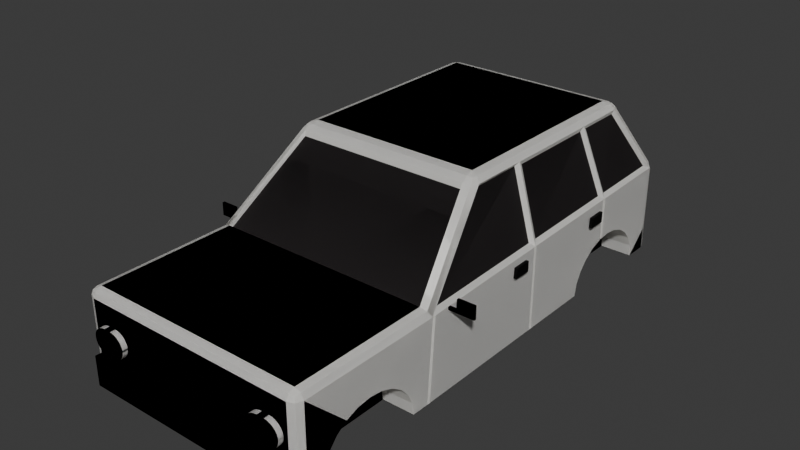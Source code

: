 # Source: car_offroad.blend  (saved by Blender 4.2.66; exported with 4.5.12 LTS)
import bpy
from mathutils import Matrix  # noqa: F401  (used for matrix-valued properties, if any)

bpy.ops.wm.read_factory_settings(use_empty=True)
scene = bpy.context.scene
scene.name = 'Scene'

# ---- collections
col_collection = bpy.data.collections.new('Collection'); scene.collection.children.link(col_collection)

# ---- materials (node trees are filled in below, after node groups)
mat_body = bpy.data.materials.new('Body')
mat_body.use_transparent_shadow = False
mat_blacks = bpy.data.materials.new('Blacks')
mat_blacks.use_transparent_shadow = False
mat_white_light = bpy.data.materials.new('White Light')
mat_white_light.use_transparent_shadow = False
mat_orange_light = bpy.data.materials.new('Orange Light')
mat_orange_light.use_transparent_shadow = False
mat_red_light = bpy.data.materials.new('Red Light')
mat_red_light.use_transparent_shadow = False
mat_windows = bpy.data.materials.new('Windows')
mat_windows.use_transparent_shadow = False

# ---- material node trees
mat_body.use_nodes = True; mat_body.node_tree.nodes.clear()
_N = mat_body.node_tree.nodes; _L = mat_body.node_tree.links
n0 = _N.new('ShaderNodeBsdfPrincipled'); n0.name = 'Principled BSDF'; n0.location = (10, 300)
n0.inputs[0].default_value = (1.0, 0.9891, 0.9569, 1.0)
n0.inputs[3].default_value = 1.45
n1 = _N.new('ShaderNodeOutputMaterial'); n1.name = 'Material Output'; n1.location = (300, 300)
_L.new(n0.outputs[0], n1.inputs[0])
n1.is_active_output = True
mat_blacks.use_nodes = True; mat_blacks.node_tree.nodes.clear()
_N = mat_blacks.node_tree.nodes; _L = mat_blacks.node_tree.links
n0 = _N.new('ShaderNodeBsdfPrincipled'); n0.name = 'Principled BSDF'; n0.location = (10, 300)
n0.inputs[0].default_value = (0.0, 0.0, 0.0, 1.0)
n0.inputs[3].default_value = 1.45
n1 = _N.new('ShaderNodeOutputMaterial'); n1.name = 'Material Output'; n1.location = (300, 300)
_L.new(n0.outputs[0], n1.inputs[0])
n1.is_active_output = True
mat_white_light.use_nodes = True; mat_white_light.node_tree.nodes.clear()
_N = mat_white_light.node_tree.nodes; _L = mat_white_light.node_tree.links
n0 = _N.new('ShaderNodeBsdfPrincipled'); n0.name = 'Principled BSDF'; n0.location = (10, 300)
n0.inputs[0].default_value = (0.1513, 0.1513, 0.1513, 1.0)
n0.inputs[3].default_value = 1.45
n1 = _N.new('ShaderNodeOutputMaterial'); n1.name = 'Material Output'; n1.location = (300, 300)
_L.new(n0.outputs[0], n1.inputs[0])
n1.is_active_output = True
mat_orange_light.use_nodes = True; mat_orange_light.node_tree.nodes.clear()
_N = mat_orange_light.node_tree.nodes; _L = mat_orange_light.node_tree.links
n0 = _N.new('ShaderNodeBsdfPrincipled'); n0.name = 'Principled BSDF'; n0.location = (10, 300)
n0.inputs[0].default_value = (0.3372, 0.121, 0.01735, 1.0)
n0.inputs[3].default_value = 1.45
n1 = _N.new('ShaderNodeOutputMaterial'); n1.name = 'Material Output'; n1.location = (300, 300)
_L.new(n0.outputs[0], n1.inputs[0])
n1.is_active_output = True
mat_red_light.use_nodes = True; mat_red_light.node_tree.nodes.clear()
_N = mat_red_light.node_tree.nodes; _L = mat_red_light.node_tree.links
n0 = _N.new('ShaderNodeBsdfPrincipled'); n0.name = 'Principled BSDF'; n0.location = (10, 300)
n0.inputs[0].default_value = (0.2204, 0.001419, 0.001589, 1.0)
n0.inputs[3].default_value = 1.45
n1 = _N.new('ShaderNodeOutputMaterial'); n1.name = 'Material Output'; n1.location = (300, 300)
_L.new(n0.outputs[0], n1.inputs[0])
n1.is_active_output = True
mat_windows.use_nodes = True; mat_windows.node_tree.nodes.clear()
_N = mat_windows.node_tree.nodes; _L = mat_windows.node_tree.links
n0 = _N.new('ShaderNodeBsdfPrincipled'); n0.name = 'Principled BSDF'; n0.location = (10, 300)
n0.inputs[0].default_value = (0.03009, 0.02589, 0.02657, 1.0)
n0.inputs[3].default_value = 1.45
n1 = _N.new('ShaderNodeOutputMaterial'); n1.name = 'Material Output'; n1.location = (300, 300)
_L.new(n0.outputs[0], n1.inputs[0])
n1.is_active_output = True

# ---- world
world_world = bpy.data.worlds.new('World'); scene.world = world_world
world_world.use_nodes = True; world_world.node_tree.nodes.clear()
_N = world_world.node_tree.nodes; _L = world_world.node_tree.links
n0 = _N.new('ShaderNodeOutputWorld'); n0.name = 'World Output'; n0.location = (300, 300)
n1 = _N.new('ShaderNodeBackground'); n1.name = 'Background'; n1.location = (10, 300)
n1.inputs[0].default_value = (0.05088, 0.05088, 0.05088, 1.0)
_L.new(n1.outputs[0], n0.inputs[0])
n0.is_active_output = True
world_world.color = (0.05088, 0.05088, 0.05088)
world_world.use_sun_shadow = False
world_world.sun_shadow_jitter_overblur = 0.0

# ---- meshes
me_cube_001 = bpy.data.meshes.new('Cube.001')
me_cube_001.from_pydata([(0.0, -0.4969, 0.01988), (0.5, 1.4, 0.02133), (0.0, -0.4969, 0.6062), (0.6889, -0.4969, 0.01988), (0.0, 1.589, 0.01988), (0.0, -1.347, 0.01988), (0.6687, -0.4173, 0.5809), (0.6373, -0.4969, 0.6062), (0.6756, -0.49, 0.5917), (0.6889, -1.296, 0.01988), (0.6378, -1.347, 0.01988), (0.674, -1.332, 0.01988), (0.6374, -1.296, 0.6062), (0.6378, -1.347, 0.555), (0.6889, -1.296, 0.555), (0.6376, -1.332, 0.5912), (0.6672, -1.326, 0.5846), (0.674, -1.332, 0.555), (0.6738, -1.296, 0.5912), (0.6378, 1.589, 0.01988), (0.6889, 1.535, 0.01988), (0.674, 1.573, 0.01988), (0.6252, 1.564, 0.6506), (0.6682, 1.491, 0.6307), (0.6378, 1.589, 0.555), (0.5, 0.797, 0.02133), (0.6664, 1.557, 0.6346), (0.6638, 1.574, 0.6059), (0.6739, 1.573, 0.58), (0.5, 0.8072, 0.09934), (0.6315, 1.582, 0.6042), (0.5, 0.8373, 0.172), (0.0, 1.564, 0.6506), (0.0, 1.589, 0.555), (0.5, 0.8853, 0.2345), (0.0, 1.582, 0.6042), (0.0, -1.347, 0.555), (0.5, 0.9477, 0.2824), (0.0, -1.296, 0.6062), (0.0, -1.332, 0.5912), (0.0, -0.03546, 1.079), (0.5, 1.02, 0.3125), (0.0, 0.05148, 1.115), (0.5, 1.098, 0.3227), (0.0, 0.004818, 1.104), (0.5164, -0.03546, 1.079), (0.5, 1.176, 0.3125), (0.5564, 0.03248, 1.043), (0.5074, 0.05148, 1.115), (0.5, 1.249, 0.2824), (0.5524, -0.01296, 1.08), (0.5415, 0.007836, 1.099), (0.5, 1.312, 0.2345), (0.5473, 0.03691, 1.101), (0.5119, 0.004818, 1.104), (0.0, 1.246, 1.115), (0.5, 1.359, 0.172), (0.0, 1.323, 1.071), (0.5, 1.39, 0.09934), (0.0, 1.29, 1.102), (0.5633, 1.256, 1.04), (0.5176, 1.323, 1.071), (0.5, -0.5976, 0.02133), (0.5074, 1.246, 1.115), (0.5536, 1.304, 1.075), (0.5419, 1.287, 1.097), (0.5125, 1.29, 1.102), (0.5473, 1.258, 1.101), (0.5, -1.2, 0.02133), (0.5, -1.19, 0.09934), (0.5, -1.16, 0.172), (0.5, -1.112, 0.2345), (0.5, -1.05, 0.2824), (0.5, -0.977, 0.3125), (0.5, -0.899, 0.3227), (0.5, -0.821, 0.3125), (0.5, -0.7483, 0.2824), (0.5, -0.6859, 0.2345), (0.5, -0.638, 0.172), (0.5, -0.6079, 0.09934), (0.5, 1.4, 0.01988), (0.5, 0.7972, 0.01988), (0.6889, 0.7972, 0.01988), (0.6889, 1.4, 0.01988), (0.5, -0.5978, 0.01988), (0.6889, -1.2, 0.01988), (0.6889, -0.5978, 0.01988), (0.5, -1.2, 0.01988), (0.6895, -0.899, 0.3227), (0.6898, -0.821, 0.3125), (0.6897, -0.6859, 0.2345), (0.6893, -0.638, 0.172), (0.6899, -0.7483, 0.2824), (0.6889, -1.2, 0.02133), (0.6889, -1.16, 0.172), (0.6889, -1.19, 0.09934), (0.6889, -1.112, 0.2345), (0.6889, -0.977, 0.3125), (0.6889, -1.05, 0.2824), (0.6889, -0.6079, 0.09934), (0.6889, -0.5976, 0.02133), (0.6909, 0.8853, 0.2345), (0.6907, 0.9477, 0.2824), (0.6905, 1.02, 0.3125), (0.6903, 1.098, 0.3227), (0.6898, 1.249, 0.2824), (0.6896, 1.312, 0.2345), (0.6894, 1.39, 0.09934), (0.6895, 1.359, 0.172), (0.69, 1.176, 0.3125), (0.6899, 0.8072, 0.09934), (0.689, 0.797, 0.02133), (0.689, 1.4, 0.02133), (0.6907, 0.8373, 0.172), (0.6664, 0.3363, 0.5995), (0.6695, 1.052, 0.6198), (0.0, 0.3572, 1.115), (0.0, 0.9452, 1.115), (0.5074, 0.361, 1.115), (0.5074, 0.9452, 1.115), (0.5564, 0.3355, 1.043), (0.5634, 0.9872, 1.04), (0.5473, 0.3576, 1.101), (0.5473, 0.9509, 1.101), (0.6951, -0.4733, 0.5566), (0.5713, 0.02233, 1.066), (0.6712, 0.388, 0.6052), (0.5638, 0.3872, 1.038), (0.6694, 0.9967, 0.6202), (0.6889, 1.535, 0.6062), (0.5713, 1.271, 1.066), (0.5637, 0.9324, 1.038), (0.6925, 0.3599, 0.5772), (0.6905, 1.029, 0.5937), (0.5713, 0.359, 1.066), (0.5713, 0.9567, 1.066), (0.0, -0.5017, 0.5684), (0.6373, -0.5017, 0.5684), (0.6252, 1.559, 0.6128), (0.0, 1.559, 0.6128), (0.0, -0.04026, 1.041), (0.5164, -0.04026, 1.041), (0.0, 1.318, 1.033), (0.5176, 1.318, 1.033), (0.0, 0.5462, 0.01988), (0.6925, 0.3678, 0.5779), (0.6926, 0.3514, 0.5766), (0.6889, 0.3514, 0.01988), (0.6889, 0.3675, 0.01988), (0.6793, 0.3513, 0.5767), (0.6792, 0.3598, 0.5773), (0.6792, 0.3678, 0.578), (0.6756, 0.3513, 0.01997), (0.6756, 0.3674, 0.01997), (0.695, -0.4524, 0.5571), (0.6889, -0.4791, 0.01988), (0.6765, -0.4969, 0.02003), (0.6826, -0.4733, 0.5568), (0.6826, -0.4524, 0.5573), (0.6765, -0.4791, 0.02003), (0.6905, 1.04, 0.3151), (0.6905, 1.021, 0.5935), (0.6905, 1.041, 0.594), (0.665, 1.021, 0.5935), (0.6649, 1.029, 0.5937), (0.665, 1.02, 0.3125), (0.6649, 1.04, 0.3151), (0.6649, 1.041, 0.594), (0.7432, -0.3587, 0.5402), (0.8445, -0.3587, 0.5402), (0.8445, -0.3587, 0.6252), (0.7432, -0.3587, 0.6252), (0.8445, -0.3443, 0.5402), (0.8445, -0.3443, 0.6252), (0.7432, -0.3443, 0.5402), (0.7432, -0.3443, 0.6252), (0.8445, -0.3587, 0.5598), (0.7432, -0.3587, 0.5598), (0.8445, -0.3443, 0.5598), (0.7432, -0.3443, 0.5598), (0.695, -0.3587, 0.5402), (0.695, -0.3443, 0.5402), (0.695, -0.3587, 0.5598), (0.695, -0.3443, 0.5598), (0.4306, -1.364, 0.4707), (0.5976, -1.364, 0.4707), (0.5976, -1.364, 0.5311), (0.4306, -1.364, 0.5311), (0.5976, -1.35, 0.4707), (0.5976, -1.35, 0.5311), (0.4306, -1.35, 0.4707), (0.4306, -1.35, 0.5311), (0.5377, -1.38, 0.2597), (0.5343, -1.38, 0.2594), (0.5309, -1.38, 0.2594), (0.4944, -1.38, 0.2594), (0.4122, -1.35, 0.3416), (0.4944, -1.35, 0.2594), (0.4122, -1.35, 0.3382), (0.4124, -1.35, 0.3348), (0.4128, -1.35, 0.3314), (0.4133, -1.35, 0.3281), (0.4139, -1.35, 0.3247), (0.4147, -1.35, 0.3214), (0.4156, -1.35, 0.3181), (0.4166, -1.35, 0.3149), (0.4178, -1.35, 0.3117), (0.4191, -1.35, 0.3086), (0.4205, -1.35, 0.3055), (0.4221, -1.35, 0.3025), (0.4238, -1.35, 0.2995), (0.4256, -1.35, 0.2966), (0.4275, -1.35, 0.2938), (0.4295, -1.35, 0.2911), (0.4316, -1.35, 0.2885), (0.4339, -1.35, 0.2859), (0.4362, -1.35, 0.2835), (0.4387, -1.35, 0.2811), (0.4412, -1.35, 0.2789), (0.4439, -1.35, 0.2767), (0.4466, -1.35, 0.2747), (0.4494, -1.35, 0.2728), (0.4523, -1.35, 0.271), (0.4553, -1.35, 0.2693), (0.4583, -1.35, 0.2677), (0.4614, -1.35, 0.2663), (0.4645, -1.35, 0.265), (0.4677, -1.35, 0.2638), (0.4709, -1.35, 0.2628), (0.4742, -1.35, 0.2619), (0.4775, -1.35, 0.2611), (0.4809, -1.35, 0.2605), (0.4842, -1.35, 0.26), (0.4876, -1.35, 0.2597), (0.491, -1.35, 0.2594), (0.5309, -1.35, 0.2594), (0.6132, -1.35, 0.3416), (0.5343, -1.35, 0.2594), (0.5377, -1.35, 0.2597), (0.5411, -1.35, 0.26), (0.5445, -1.35, 0.2605), (0.5478, -1.35, 0.2611), (0.5511, -1.35, 0.2619), (0.5544, -1.35, 0.2628), (0.5576, -1.35, 0.2638), (0.5608, -1.35, 0.265), (0.564, -1.35, 0.2663), (0.5671, -1.35, 0.2677), (0.5701, -1.35, 0.2693), (0.573, -1.35, 0.271), (0.5759, -1.35, 0.2728), (0.5787, -1.35, 0.2747), (0.5814, -1.35, 0.2767), (0.5841, -1.35, 0.2789), (0.5866, -1.35, 0.2811), (0.5891, -1.35, 0.2835), (0.5914, -1.35, 0.2859), (0.5937, -1.35, 0.2885), (0.5958, -1.35, 0.2911), (0.5979, -1.35, 0.2938), (0.5998, -1.35, 0.2966), (0.6016, -1.35, 0.2995), (0.6033, -1.35, 0.3025), (0.6048, -1.35, 0.3055), (0.6063, -1.35, 0.3086), (0.6076, -1.35, 0.3117), (0.6087, -1.35, 0.3149), (0.6098, -1.35, 0.3181), (0.6107, -1.35, 0.3214), (0.6114, -1.35, 0.3247), (0.6121, -1.35, 0.3281), (0.6125, -1.35, 0.3314), (0.6129, -1.35, 0.3348), (0.6131, -1.35, 0.3382), (0.5309, -1.35, 0.428), (0.6132, -1.35, 0.3458), (0.5343, -1.35, 0.428), (0.5377, -1.35, 0.4278), (0.5411, -1.35, 0.4274), (0.5445, -1.35, 0.4269), (0.5478, -1.35, 0.4263), (0.5511, -1.35, 0.4255), (0.5544, -1.35, 0.4246), (0.5576, -1.35, 0.4236), (0.5608, -1.35, 0.4224), (0.564, -1.35, 0.4211), (0.5671, -1.35, 0.4197), (0.5701, -1.35, 0.4181), (0.573, -1.35, 0.4165), (0.5759, -1.35, 0.4147), (0.5787, -1.35, 0.4127), (0.5814, -1.35, 0.4107), (0.5841, -1.35, 0.4086), (0.5866, -1.35, 0.4063), (0.5891, -1.35, 0.404), (0.5914, -1.35, 0.4015), (0.5937, -1.35, 0.399), (0.5958, -1.35, 0.3963), (0.5979, -1.35, 0.3936), (0.5998, -1.35, 0.3908), (0.6016, -1.35, 0.3879), (0.6033, -1.35, 0.3849), (0.6048, -1.35, 0.3819), (0.6063, -1.35, 0.3788), (0.6076, -1.35, 0.3757), (0.6087, -1.35, 0.3725), (0.6098, -1.35, 0.3693), (0.6107, -1.35, 0.366), (0.6114, -1.35, 0.3627), (0.6121, -1.35, 0.3593), (0.6125, -1.35, 0.356), (0.6129, -1.35, 0.3526), (0.6131, -1.35, 0.3492), (0.4122, -1.35, 0.3458), (0.4944, -1.35, 0.428), (0.4122, -1.35, 0.3492), (0.4124, -1.35, 0.3526), (0.4128, -1.35, 0.356), (0.4133, -1.35, 0.3593), (0.4139, -1.35, 0.3627), (0.4147, -1.35, 0.366), (0.4156, -1.35, 0.3693), (0.4166, -1.35, 0.3725), (0.4178, -1.35, 0.3757), (0.4191, -1.35, 0.3788), (0.4205, -1.35, 0.3819), (0.4221, -1.35, 0.3849), (0.4238, -1.35, 0.3879), (0.4256, -1.35, 0.3908), (0.4275, -1.35, 0.3936), (0.4295, -1.35, 0.3963), (0.4316, -1.35, 0.399), (0.4339, -1.35, 0.4015), (0.4362, -1.35, 0.404), (0.4387, -1.35, 0.4063), (0.4412, -1.35, 0.4086), (0.4439, -1.35, 0.4107), (0.4466, -1.35, 0.4127), (0.4494, -1.35, 0.4147), (0.4523, -1.35, 0.4165), (0.4553, -1.35, 0.4181), (0.4583, -1.35, 0.4197), (0.4614, -1.35, 0.4211), (0.4645, -1.35, 0.4224), (0.4677, -1.35, 0.4236), (0.4709, -1.35, 0.4246), (0.4742, -1.35, 0.4255), (0.4775, -1.35, 0.4263), (0.4809, -1.35, 0.4269), (0.4842, -1.35, 0.4274), (0.4876, -1.35, 0.4278), (0.491, -1.35, 0.428), (0.5411, -1.38, 0.26), (0.5445, -1.38, 0.2605), (0.5478, -1.38, 0.2611), (0.5511, -1.38, 0.2619), (0.5544, -1.38, 0.2628), (0.5576, -1.38, 0.2638), (0.5608, -1.38, 0.265), (0.564, -1.38, 0.2663), (0.5671, -1.38, 0.2677), (0.5701, -1.38, 0.2693), (0.573, -1.38, 0.271), (0.5759, -1.38, 0.2728), (0.5787, -1.38, 0.2747), (0.5814, -1.38, 0.2767), (0.5841, -1.38, 0.2789), (0.5866, -1.38, 0.2811), (0.5891, -1.38, 0.2835), (0.5914, -1.38, 0.2859), (0.5937, -1.38, 0.2885), (0.5958, -1.38, 0.2911), (0.5979, -1.38, 0.2938), (0.5998, -1.38, 0.2966), (0.6016, -1.38, 0.2995), (0.6033, -1.38, 0.3025), (0.6048, -1.38, 0.3055), (0.6063, -1.38, 0.3086), (0.6076, -1.38, 0.3117), (0.6087, -1.38, 0.3149), (0.6098, -1.38, 0.3181), (0.6107, -1.38, 0.3214), (0.6114, -1.38, 0.3247), (0.6121, -1.38, 0.3281), (0.6125, -1.38, 0.3314), (0.6129, -1.38, 0.3348), (0.6131, -1.38, 0.3382), (0.6132, -1.38, 0.3416), (0.6132, -1.38, 0.3458), (0.6131, -1.38, 0.3492), (0.6129, -1.38, 0.3526), (0.6125, -1.38, 0.356), (0.6121, -1.38, 0.3593), (0.6114, -1.38, 0.3627), (0.6107, -1.38, 0.366), (0.6098, -1.38, 0.3693), (0.6087, -1.38, 0.3725), (0.6076, -1.38, 0.3757), (0.6063, -1.38, 0.3788), (0.6048, -1.38, 0.3819), (0.6033, -1.38, 0.3849), (0.6016, -1.38, 0.3879), (0.5998, -1.38, 0.3908), (0.5979, -1.38, 0.3936), (0.5958, -1.38, 0.3963), (0.5937, -1.38, 0.399), (0.5914, -1.38, 0.4015), (0.5891, -1.38, 0.404), (0.5866, -1.38, 0.4063), (0.5841, -1.38, 0.4086), (0.5814, -1.38, 0.4107), (0.5787, -1.38, 0.4127), (0.5759, -1.38, 0.4147), (0.573, -1.38, 0.4165), (0.5701, -1.38, 0.4181), (0.5671, -1.38, 0.4197), (0.564, -1.38, 0.4211), (0.5608, -1.38, 0.4224), (0.5576, -1.38, 0.4236), (0.5544, -1.38, 0.4246), (0.5511, -1.38, 0.4255), (0.5478, -1.38, 0.4263), (0.5445, -1.38, 0.4269), (0.5411, -1.38, 0.4274), (0.5377, -1.38, 0.4278), (0.5343, -1.38, 0.428), (0.5309, -1.38, 0.428), (0.4944, -1.38, 0.428), (0.491, -1.38, 0.428), (0.4876, -1.38, 0.4278), (0.4842, -1.38, 0.4274), (0.4809, -1.38, 0.4269), (0.4775, -1.38, 0.4263), (0.4742, -1.38, 0.4255), (0.4709, -1.38, 0.4246), (0.4677, -1.38, 0.4236), (0.4645, -1.38, 0.4224), (0.4614, -1.38, 0.4211), (0.4583, -1.38, 0.4197), (0.4553, -1.38, 0.4181), (0.4523, -1.38, 0.4165), (0.4494, -1.38, 0.4147), (0.4466, -1.38, 0.4127), (0.4439, -1.38, 0.4107), (0.4412, -1.38, 0.4086), (0.4387, -1.38, 0.4063), (0.4362, -1.38, 0.404), (0.4339, -1.38, 0.4015), (0.4316, -1.38, 0.399), (0.4295, -1.38, 0.3963), (0.4275, -1.38, 0.3936), (0.4256, -1.38, 0.3908), (0.4238, -1.38, 0.3879), (0.4221, -1.38, 0.3849), (0.4205, -1.38, 0.3819), (0.4191, -1.38, 0.3788), (0.4178, -1.38, 0.3757), (0.4166, -1.38, 0.3725), (0.4156, -1.38, 0.3693), (0.4147, -1.38, 0.366), (0.4139, -1.38, 0.3627), (0.4133, -1.38, 0.3593), (0.4128, -1.38, 0.356), (0.4124, -1.38, 0.3526), (0.4122, -1.38, 0.3492), (0.4122, -1.38, 0.3458), (0.4122, -1.38, 0.3416), (0.4122, -1.38, 0.3382), (0.4124, -1.38, 0.3348), (0.4128, -1.38, 0.3314), (0.4133, -1.38, 0.3281), (0.4139, -1.38, 0.3247), (0.4147, -1.38, 0.3214), (0.4156, -1.38, 0.3181), (0.4166, -1.38, 0.3149), (0.4178, -1.38, 0.3117), (0.4191, -1.38, 0.3086), (0.4205, -1.38, 0.3055), (0.4221, -1.38, 0.3025), (0.4238, -1.38, 0.2995), (0.4256, -1.38, 0.2966), (0.4275, -1.38, 0.2938), (0.4295, -1.38, 0.2911), (0.4316, -1.38, 0.2885), (0.4339, -1.38, 0.2859), (0.4362, -1.38, 0.2835), (0.4387, -1.38, 0.2811), (0.4412, -1.38, 0.2789), (0.4439, -1.38, 0.2767), (0.4466, -1.38, 0.2747), (0.4494, -1.38, 0.2728), (0.4523, -1.38, 0.271), (0.4553, -1.38, 0.2693), (0.4583, -1.38, 0.2677), (0.4614, -1.38, 0.2663), (0.4645, -1.38, 0.265), (0.4677, -1.38, 0.2638), (0.4709, -1.38, 0.2628), (0.4742, -1.38, 0.2619), (0.4775, -1.38, 0.2611), (0.4809, -1.38, 0.2605), (0.4842, -1.38, 0.26), (0.4876, -1.38, 0.2597), (0.491, -1.38, 0.2594), (0.4935, -1.364, 0.4707), (0.4935, -1.364, 0.5311), (0.4935, -1.35, 0.4707), (0.4935, -1.35, 0.5311), (0.3823, -1.347, 0.2667), (0.3823, -1.347, 0.432), (0.0, -1.347, 0.2667), (0.0, -1.347, 0.432), (0.3823, -1.313, 0.2667), (0.3823, -1.313, 0.432), (0.0, -1.313, 0.2667), (0.0, -1.313, 0.432), (0.3823, -1.347, 0.2986), (0.0, -1.347, 0.2986), (0.3823, -1.313, 0.2986), (0.0, -1.313, 0.2986), (0.0, -1.347, 0.3065), (0.3823, -1.347, 0.3065), (0.3823, -1.313, 0.3065), (0.0, -1.313, 0.3065), (0.3823, -1.347, 0.3396), (0.0, -1.347, 0.3396), (0.3823, -1.313, 0.3396), (0.0, -1.313, 0.3396), (0.0, -1.347, 0.3476), (0.3823, -1.347, 0.3476), (0.3823, -1.313, 0.3476), (0.0, -1.313, 0.3476), (0.3823, -1.347, 0.3809), (0.0, -1.347, 0.3809), (0.3823, -1.313, 0.3809), (0.0, -1.313, 0.3809), (0.0, -1.347, 0.3888), (0.3823, -1.347, 0.3888), (0.3823, -1.313, 0.3888), (0.0, -1.313, 0.3888), (0.598, 1.598, 0.394), (0.4662, 1.598, 0.394), (0.4662, 1.598, 0.1982), (0.598, 1.598, 0.1982), (0.598, 1.614, 0.394), (0.4662, 1.614, 0.394), (0.598, 1.614, 0.1982), (0.4662, 1.614, 0.1982), (0.0, 1.589, 0.1501), (0.6889, 1.535, 0.1625), (0.6378, 1.589, 0.1501), (0.6739, 1.573, 0.1561), (0.0, 1.621, 0.01988), (0.6378, 1.621, 0.01988), (0.0, 1.621, 0.1501), (0.6378, 1.621, 0.1501), (0.6378, -1.347, 0.2135), (0.0, -1.347, 0.2135), (0.4374, -1.347, 0.2135), (0.0, -1.384, 0.01988), (0.6378, -1.384, 0.01988), (0.4374, -1.384, 0.2135), (0.0, -1.384, 0.2135), (0.6378, -1.384, 0.2135), (0.7001, 0.2676, 0.5376), (0.6997, 0.2676, 0.4682), (0.7004, 0.1674, 0.5351), (0.6997, 0.1641, 0.4682), (0.7175, 0.1674, 0.535), (0.7172, 0.2676, 0.5374), (0.7167, 0.1641, 0.4681), (0.7167, 0.2676, 0.4681), (0.7001, 0.9765, 0.5376), (0.6997, 0.9765, 0.4682), (0.7004, 0.8763, 0.5351), (0.6997, 0.873, 0.4682), (0.7175, 0.8764, 0.535), (0.7172, 0.9765, 0.5374), (0.7167, 0.873, 0.4681), (0.7167, 0.9765, 0.4681), (0.5321, 1.598, 0.394), (0.5321, 1.598, 0.1982), (0.5321, 1.614, 0.394), (0.5321, 1.614, 0.1982), (0.598, 1.598, 0.2961), (0.4662, 1.598, 0.2961), (0.598, 1.614, 0.2961), (0.4662, 1.614, 0.2961), (0.5321, 1.614, 0.2961), (0.5321, 1.598, 0.2961)], [], [(3, 0, 144, 4, 19, 21, 20, 83, 80, 81, 82, 148, 147, 155), (57, 61, 143, 142), (7, 2, 38, 12), (548, 33, 24, 550), (22, 32, 139, 138), (115, 23, 60, 121), (9, 11, 10, 5, 0, 3, 86, 84, 87, 85), (100, 86, 3, 124, 14, 9, 85, 93, 95, 94, 96, 98, 97, 88, 89, 92, 90, 91, 99), (13, 36, 511, 509), (118, 116, 42, 48), (12, 15, 16, 18), (13, 17, 16, 15), (14, 18, 16, 17), (22, 26, 27, 30), (129, 28, 27, 26), (24, 30, 27, 28), (45, 50, 51, 54), (125, 53, 51, 50), (48, 54, 51, 53), (130, 64, 65, 67), (61, 66, 65, 64), (63, 67, 65, 66), (32, 22, 30, 35), (35, 30, 24, 33), (549, 20, 21, 551), (551, 21, 19, 550), (7, 12, 18, 8), (8, 18, 14, 124), (17, 11, 9, 14), (12, 38, 39, 15), (15, 39, 36, 13), (40, 45, 54, 44), (44, 54, 48, 42), (118, 48, 53, 122), (122, 53, 125, 134), (55, 63, 66, 59), (59, 66, 61, 57), (22, 61, 64, 26), (26, 64, 130, 129), (45, 7, 8, 50), (50, 8, 124, 125), (20, 549, 129, 162, 160, 104, 109, 105, 106, 108, 107, 112, 83), (1, 80, 83, 112), (25, 111, 82, 81), (25, 29, 110, 111), (29, 31, 113, 110), (31, 34, 101, 113), (101, 34, 37, 102), (102, 37, 41, 103), (103, 41, 43, 104, 160), (104, 43, 46, 109), (109, 46, 49, 105), (105, 49, 52, 106), (52, 56, 108, 106), (56, 58, 107, 108), (58, 1, 112, 107), (80, 1, 58, 56, 52, 49, 46, 43, 41, 37, 34, 31, 29, 25, 81), (62, 84, 86, 100), (87, 68, 93, 85), (68, 69, 95, 93), (69, 70, 94, 95), (70, 71, 96, 94), (71, 72, 98, 96), (72, 73, 97, 98), (73, 74, 88, 97), (74, 75, 89, 88), (75, 76, 92, 89), (92, 76, 77, 90), (77, 78, 91, 90), (78, 79, 99, 91), (79, 62, 100, 99), (84, 62, 79, 78, 77, 76, 75, 74, 73, 72, 71, 70, 69, 68, 87), (67, 123, 135, 130), (123, 122, 134, 135), (63, 119, 123, 67), (119, 118, 122, 123), (63, 55, 117, 119), (119, 117, 116, 118), (6, 114, 120, 47), (126, 128, 131, 127), (6, 47, 125, 124), (47, 120, 134, 125), (120, 114, 132, 134), (23, 115, 133, 162, 129), (60, 23, 129, 130), (121, 60, 130, 135), (115, 121, 135, 133), (114, 6, 124, 154, 146, 132), (127, 131, 135, 134), (126, 127, 134, 132), (131, 128, 133, 135), (136, 137, 141, 140), (138, 139, 142, 143), (2, 7, 137, 136), (61, 22, 138, 143), (7, 45, 141, 137), (45, 40, 140, 141), (148, 145, 151, 153), (147, 146, 154, 155), (126, 132, 145, 161, 133, 128), (153, 151, 150, 149, 152), (145, 132, 150, 151), (132, 146, 149, 150), (146, 147, 152, 149), (147, 148, 153, 152), (159, 158, 157, 156), (124, 3, 156, 157), (3, 155, 159, 156), (155, 154, 158, 159), (154, 124, 157, 158), (166, 167, 164, 163, 165), (160, 162, 167, 166), (103, 161, 145, 148, 82, 111, 110, 113, 101, 102), (162, 133, 164, 167), (103, 160, 166, 165), (133, 161, 163, 164), (161, 103, 165, 163), (176, 177, 171, 170), (178, 173, 175, 179), (168, 174, 181, 180), (168, 169, 172, 174), (170, 171, 175, 173), (176, 170, 173, 178), (169, 176, 178, 172), (171, 177, 179, 175), (172, 178, 179, 174), (169, 168, 177, 176), (182, 180, 181, 183), (179, 177, 182, 183), (174, 179, 183, 181), (177, 168, 180, 182), (504, 184, 187, 505), (506, 507, 191, 190), (187, 184, 190, 191), (504, 185, 188, 506), (505, 187, 191, 507), (185, 186, 189, 188), (194, 193, 192, 352, 353, 354, 355, 356, 357, 358, 359, 360, 361, 362, 363, 364, 365, 366, 367, 368, 369, 370, 371, 372, 373, 374, 375, 376, 377, 378, 379, 380, 381, 382, 383, 384, 385, 386, 387, 388, 389, 390, 391, 392, 393, 394, 395, 396, 397, 398, 399, 400, 401, 402, 403, 404, 405, 406, 407, 408, 409, 410, 411, 412, 413, 414, 415, 416, 417, 418, 419, 420, 421, 422, 423, 424, 425, 426, 427, 428, 429, 430, 431, 432, 433, 434, 435, 436, 437, 438, 439, 440, 441, 442, 443, 444, 445, 446, 447, 448, 449, 450, 451, 452, 453, 454, 455, 456, 457, 458, 459, 460, 461, 462, 463, 464, 465, 466, 467, 468, 469, 470, 471, 472, 473, 474, 475, 476, 477, 478, 479, 480, 481, 482, 483, 484, 485, 486, 487, 488, 489, 490, 491, 492, 493, 494, 495, 496, 497, 498, 499, 500, 501, 502, 503, 195), (235, 197, 234, 233, 232, 231, 230, 229, 228, 227, 226, 225, 224, 223, 222, 221, 220, 219, 218, 217, 216, 215, 214, 213, 212, 211, 210, 209, 208, 207, 206, 205, 204, 203, 202, 201, 200, 199, 198, 196, 313, 315, 316, 317, 318, 319, 320, 321, 322, 323, 324, 325, 326, 327, 328, 329, 330, 331, 332, 333, 334, 335, 336, 337, 338, 339, 340, 341, 342, 343, 344, 345, 346, 347, 348, 349, 350, 351, 314, 274, 276, 277, 278, 279, 280, 281, 282, 283, 284, 285, 286, 287, 288, 289, 290, 291, 292, 293, 294, 295, 296, 297, 298, 299, 300, 301, 302, 303, 304, 305, 306, 307, 308, 309, 310, 311, 312, 275, 236, 273, 272, 271, 270, 269, 268, 267, 266, 265, 264, 263, 262, 261, 260, 259, 258, 257, 256, 255, 254, 253, 252, 251, 250, 249, 248, 247, 246, 245, 244, 243, 242, 241, 240, 239, 238, 237), (201, 202, 471, 470), (282, 281, 420, 419), (255, 256, 369, 368), (202, 203, 472, 471), (281, 280, 421, 420), (256, 257, 370, 369), (203, 204, 473, 472), (280, 279, 422, 421), (257, 258, 371, 370), (204, 205, 474, 473), (279, 278, 423, 422), (258, 259, 372, 371), (205, 206, 475, 474), (278, 277, 424, 423), (259, 260, 373, 372), (206, 207, 476, 475), (277, 276, 425, 424), (260, 261, 374, 373), (207, 208, 477, 476), (276, 274, 426, 425), (261, 262, 375, 374), (208, 209, 478, 477), (274, 314, 427, 426), (262, 263, 376, 375), (209, 210, 479, 478), (314, 351, 428, 427), (263, 264, 377, 376), (210, 211, 480, 479), (351, 350, 429, 428), (264, 265, 378, 377), (211, 212, 481, 480), (350, 349, 430, 429), (265, 266, 379, 378), (212, 213, 482, 481), (349, 348, 431, 430), (266, 267, 380, 379), (213, 214, 483, 482), (348, 347, 432, 431), (267, 268, 381, 380), (214, 215, 484, 483), (347, 346, 433, 432), (268, 269, 382, 381), (215, 216, 485, 484), (346, 345, 434, 433), (269, 270, 383, 382), (216, 217, 486, 485), (345, 344, 435, 434), (270, 271, 384, 383), (217, 218, 487, 486), (344, 343, 436, 435), (271, 272, 385, 384), (218, 219, 488, 487), (343, 342, 437, 436), (272, 273, 386, 385), (219, 220, 489, 488), (342, 341, 438, 437), (273, 236, 387, 386), (220, 221, 490, 489), (341, 340, 439, 438), (236, 275, 388, 387), (221, 222, 491, 490), (340, 339, 440, 439), (275, 312, 389, 388), (222, 223, 492, 491), (339, 338, 441, 440), (312, 311, 390, 389), (223, 224, 493, 492), (338, 337, 442, 441), (311, 310, 391, 390), (224, 225, 494, 493), (337, 336, 443, 442), (310, 309, 392, 391), (225, 226, 495, 494), (336, 335, 444, 443), (309, 308, 393, 392), (226, 227, 496, 495), (335, 334, 445, 444), (308, 307, 394, 393), (227, 228, 497, 496), (334, 333, 446, 445), (307, 306, 395, 394), (228, 229, 498, 497), (333, 332, 447, 446), (306, 305, 396, 395), (229, 230, 499, 498), (332, 331, 448, 447), (305, 304, 397, 396), (230, 231, 500, 499), (331, 330, 449, 448), (304, 303, 398, 397), (231, 232, 501, 500), (330, 329, 450, 449), (303, 302, 399, 398), (232, 233, 502, 501), (329, 328, 451, 450), (302, 301, 400, 399), (233, 234, 503, 502), (197, 235, 194, 195), (328, 327, 452, 451), (301, 300, 401, 400), (234, 197, 195, 503), (235, 237, 193, 194), (327, 326, 453, 452), (300, 299, 402, 401), (237, 238, 192, 193), (326, 325, 454, 453), (299, 298, 403, 402), (238, 239, 352, 192), (325, 324, 455, 454), (298, 297, 404, 403), (239, 240, 353, 352), (324, 323, 456, 455), (297, 296, 405, 404), (240, 241, 354, 353), (323, 322, 457, 456), (296, 295, 406, 405), (241, 242, 355, 354), (322, 321, 458, 457), (295, 294, 407, 406), (242, 243, 356, 355), (321, 320, 459, 458), (294, 293, 408, 407), (243, 244, 357, 356), (320, 319, 460, 459), (293, 292, 409, 408), (244, 245, 358, 357), (319, 318, 461, 460), (292, 291, 410, 409), (245, 246, 359, 358), (318, 317, 462, 461), (291, 290, 411, 410), (246, 247, 360, 359), (317, 316, 463, 462), (290, 289, 412, 411), (247, 248, 361, 360), (316, 315, 464, 463), (289, 288, 413, 412), (248, 249, 362, 361), (315, 313, 465, 464), (288, 287, 414, 413), (249, 250, 363, 362), (313, 196, 466, 465), (287, 286, 415, 414), (250, 251, 364, 363), (196, 198, 467, 466), (286, 285, 416, 415), (251, 252, 365, 364), (198, 199, 468, 467), (285, 284, 417, 416), (252, 253, 366, 365), (199, 200, 469, 468), (284, 283, 418, 417), (253, 254, 367, 366), (200, 201, 470, 469), (283, 282, 419, 418), (254, 255, 368, 367), (186, 505, 507, 189), (184, 504, 506, 190), (188, 189, 507, 506), (185, 504, 505, 186), (510, 508, 512, 514), (556, 558, 561, 563), (5, 10, 560, 559), (512, 513, 515, 514), (509, 511, 515, 513), (508, 509, 513, 512), (517, 519, 518, 516), (520, 521, 522, 523), (518, 519, 523, 522), (517, 516, 521, 520), (516, 518, 522, 521), (525, 527, 526, 524), (528, 529, 530, 531), (526, 527, 531, 530), (525, 524, 529, 528), (524, 526, 530, 529), (533, 535, 534, 532), (536, 537, 538, 539), (534, 535, 539, 538), (533, 532, 537, 536), (532, 534, 538, 537), (589, 585, 542, 581), (588, 583, 547, 587), (585, 541, 545, 587), (580, 540, 544, 582), (581, 542, 547, 583), (584, 543, 546, 586), (28, 551, 550, 24), (129, 549, 551, 28), (19, 4, 552, 553), (552, 554, 555, 553), (548, 550, 555, 554), (550, 19, 553, 555), (4, 548, 554, 552), (556, 10, 11, 17, 13), (557, 558, 508, 510), (558, 556, 13, 509, 508), (560, 563, 561), (559, 560, 561, 562), (557, 5, 559, 562), (558, 557, 562, 561), (10, 556, 563, 560), (565, 567, 566, 564), (571, 569, 568, 570), (565, 564, 569, 571), (564, 566, 568, 569), (566, 567, 570, 568), (567, 565, 571, 570), (573, 575, 574, 572), (579, 577, 576, 578), (573, 572, 577, 579), (572, 574, 576, 577), (574, 575, 578, 576), (575, 573, 579, 578), (543, 581, 583, 546), (541, 580, 582, 545), (586, 546, 583, 588), (584, 589, 581, 543), (540, 580, 589, 584), (544, 586, 588, 582), (540, 584, 586, 544), (542, 585, 587, 547), (582, 588, 587, 545), (580, 541, 585, 589)])
me_cube_001.polygons.foreach_set('material_index', [0, 0, 0, 0, 0, 5, 0, 0, 0, 0, 0, 0, 0, 0, 0, 0, 0, 0, 0, 0, 0, 0, 0, 0, 0, 0, 0, 0, 0, 0, 0, 0, 0, 0, 0, 0, 0, 0, 0, 0, 0, 0, 224, 224, 0, 0, 0, 0, 0, 0, 0, 0, 0, 0, 0, 0, 0, 224, 224, 0, 0, 0, 0, 0, 0, 0, 0, 0, 0, 0, 0, 0, 0, 0, 0, 0, 0, 0, 5, 5, 0, 0, 0, 0, 0, 0, 0, 0, 0, 0, 0, 5, 5, 0, 0, 0, 0, 0, 0, 0, 0, 0, 0, 0, 0, 0, 0, 0, 0, 0, 0, 0, 0, 0, 224, 0, 0, 1, 1, 1, 1, 1, 1, 1, 1, 1, 1, 1, 1, 1, 1, 2, 0, 0, 0, 0, 0, 2, 0, 0, 0, 0, 0, 0, 0, 0, 0, 0, 0, 0, 0, 0, 0, 0, 0, 0, 0, 0, 0, 0, 0, 0, 0, 0, 0, 0, 0, 0, 0, 0, 0, 0, 0, 0, 0, 0, 0, 0, 0, 0, 0, 0, 0, 0, 0, 0, 0, 0, 0, 0, 0, 0, 0, 0, 0, 0, 0, 0, 0, 0, 0, 0, 0, 0, 0, 0, 0, 0, 0, 0, 0, 0, 0, 0, 0, 0, 0, 0, 0, 0, 0, 0, 0, 0, 0, 0, 0, 0, 0, 0, 0, 0, 0, 0, 0, 0, 0, 0, 0, 0, 0, 0, 0, 0, 0, 0, 0, 0, 0, 0, 0, 0, 0, 0, 0, 0, 0, 0, 0, 0, 0, 0, 0, 0, 0, 0, 0, 0, 0, 0, 0, 0, 0, 0, 0, 0, 0, 0, 0, 0, 0, 0, 0, 0, 0, 0, 0, 0, 0, 0, 0, 0, 0, 0, 0, 0, 0, 0, 3, 0, 1, 1, 1, 0, 0, 1, 1, 1, 1, 1, 1, 1, 1, 1, 1, 1, 1, 1, 1, 1, 4, 4, 4, 4, 4, 2, 0, 0, 1, 1, 1, 1, 0, 0, 0, 0, 1, 1, 0, 1, 1, 1, 1, 1, 1, 1, 1, 1, 1, 1, 1, 1, 1, 2, 4, 2, 4, 4, 4, 4, 4, 4, 4])
_uv = me_cube_001.uv_layers.new(name='UVMap')
_uv.uv.foreach_set('vector', [0.375, 0.6641, 0.25, 0.6641, 0.25, 0.582, 0.25, 0.5, 0.3657, 0.5, 0.3723, 0.5012, 0.375, 0.5043, 0.375, 0.5149, 0.3407, 0.5149, 0.3407, 0.5623, 0.375, 0.5623, 0.375, 0.5945, 0.375, 0.5985, 0.375, 0.6627, 0.625, 0.375, 0.625, 0.4889, 0.625, 0.4889, 0.625, 0.375, 0.6344, 0.6641, 0.75, 0.6641, 0.75, 0.746, 0.6344, 0.746, 0.4305, 0.375, 0.6032, 0.375, 0.6032, 0.4907, 0.4305, 0.4907, 0.625, 0.4902, 0.625, 0.375, 0.625, 0.375, 0.625, 0.4902, 0.625, 0.5411, 0.625, 0.5067, 0.625, 0.5087, 0.625, 0.5407, 0.375, 0.746, 0.3723, 0.7488, 0.3657, 0.75, 0.25, 0.75, 0.25, 0.6641, 0.375, 0.6641, 0.375, 0.6798, 0.3407, 0.6798, 0.3407, 0.7272, 0.375, 0.7272, 0.3756, 0.6798, 0.375, 0.6798, 0.375, 0.6641, 0.6039, 0.6622, 0.6032, 0.746, 0.375, 0.746, 0.375, 0.7272, 0.3756, 0.7272, 0.4089, 0.7264, 0.4399, 0.724, 0.4665, 0.7203, 0.4869, 0.7154, 0.4998, 0.7096, 0.5041, 0.7035, 0.4998, 0.6974, 0.4869, 0.6917, 0.4665, 0.6867, 0.4399, 0.683, 0.4089, 0.6806, 0.6032, 0.7593, 0.6032, 0.875, 0.6032, 0.875, 0.6032, 0.7593, 0.6365, 0.5949, 0.75, 0.5949, 0.75, 0.6576, 0.6365, 0.6576, 0.6344, 0.746, 0.6343, 0.75, 0.6232, 0.7494, 0.625, 0.746, 0.6032, 0.7593, 0.6032, 0.75, 0.6232, 0.7494, 0.625, 0.7593, 0.6032, 0.746, 0.625, 0.746, 0.6232, 0.7494, 0.6032, 0.75, 0.625, 0.4902, 0.625, 0.5, 0.625, 0.4985, 0.625, 0.4896, 0.625, 0.5043, 0.6138, 0.5, 0.625, 0.4985, 0.6411, 0.5017, 0.6032, 0.4907, 0.625, 0.4896, 0.625, 0.4985, 0.6138, 0.5, 0.636, 0.6641, 0.625, 0.6641, 0.6263, 0.6638, 0.6355, 0.6641, 0.625, 0.6572, 0.625, 0.6594, 0.6263, 0.6638, 0.625, 0.6641, 0.6365, 0.6576, 0.6355, 0.6641, 0.6263, 0.6638, 0.625, 0.6594, 0.625, 0.5056, 0.625, 0.5, 0.625, 0.4992, 0.625, 0.5049, 0.625, 0.4889, 0.625, 0.4897, 0.625, 0.4992, 0.625, 0.5, 0.6365, 0.5065, 0.625, 0.5049, 0.625, 0.4992, 0.6353, 0.5, 0.625, 0.375, 0.625, 0.4902, 0.625, 0.4896, 0.625, 0.375, 0.625, 0.375, 0.625, 0.4896, 0.6032, 0.4907, 0.6032, 0.375, 0.4358, 0.5043, 0.375, 0.5043, 0.375, 0.5, 0.4331, 0.5, 0.4331, 0.5, 0.375, 0.5, 0.375, 0.4907, 0.4305, 0.4907, 0.6344, 0.6641, 0.6344, 0.746, 0.625, 0.746, 0.625, 0.6641, 0.625, 0.6641, 0.625, 0.746, 0.6032, 0.746, 0.6039, 0.6622, 0.6032, 0.75, 0.375, 0.75, 0.375, 0.746, 0.6032, 0.746, 0.6344, 0.746, 0.75, 0.746, 0.75, 0.75, 0.6343, 0.75, 0.625, 0.7593, 0.625, 0.875, 0.6032, 0.875, 0.6032, 0.7593, 0.75, 0.6641, 0.636, 0.6641, 0.6355, 0.6641, 0.75, 0.6641, 0.75, 0.6641, 0.6355, 0.6641, 0.6365, 0.6576, 0.75, 0.6576, 0.6365, 0.5949, 0.6365, 0.6576, 0.625, 0.6594, 0.625, 0.5953, 0.625, 0.5953, 0.625, 0.6594, 0.625, 0.6572, 0.625, 0.5943, 0.75, 0.5065, 0.6365, 0.5065, 0.6353, 0.5, 0.75, 0.5, 0.625, 0.375, 0.625, 0.4897, 0.625, 0.4889, 0.625, 0.375, 0.625, 0.4902, 0.625, 0.4889, 0.625, 0.5, 0.625, 0.5, 0.625, 0.5, 0.625, 0.5, 0.625, 0.5056, 0.625, 0.5043, 0.636, 0.6641, 0.6344, 0.6641, 0.625, 0.6641, 0.625, 0.6641, 0.625, 0.6641, 0.625, 0.6641, 0.625, 0.6595, 0.625, 0.6572, 0.375, 0.5043, 0.4358, 0.5043, 0.625, 0.5043, 0.6198, 0.5431, 0.5009, 0.5432, 0.5041, 0.5386, 0.4998, 0.5325, 0.4869, 0.5268, 0.4665, 0.5218, 0.4399, 0.5181, 0.4089, 0.5157, 0.3756, 0.5149, 0.375, 0.5149, 1.0, 0.5, 0.9992, 0.5, 0.9992, 0.6567, 1.0, 0.6568, 0.5, 0.5, 0.5, 0.6568, 0.5008, 0.6567, 0.5008, 0.5, 0.5, 0.5, 0.4583, 0.5, 0.4583, 0.6575, 0.5, 0.6568, 0.4583, 0.5, 0.4167, 0.5, 0.4167, 0.6582, 0.4583, 0.6575, 0.4167, 0.5, 0.375, 0.5, 0.375, 0.6584, 0.4167, 0.6582, 0.375, 0.6584, 0.375, 0.5, 0.3333, 0.5, 0.3333, 0.6582, 0.3333, 0.6582, 0.3333, 0.5, 0.2917, 0.5, 0.2917, 0.6581, 0.2917, 0.6581, 0.2917, 0.5, 0.25, 0.5, 0.25, 0.6579, 0.2811, 0.658, 0.25, 0.6579, 0.25, 0.5, 0.2083, 0.5, 0.2083, 0.6577, 0.2083, 0.6577, 0.2083, 0.5, 0.1667, 0.5, 0.1667, 0.6575, 0.1667, 0.6575, 0.1667, 0.5, 0.125, 0.5, 0.125, 0.6573, 0.125, 0.5, 0.08333, 0.5, 0.08333, 0.6572, 0.125, 0.6573, 0.08333, 0.5, 0.04167, 0.5, 0.04167, 0.6571, 0.08333, 0.6572, 0.04167, 0.5, -1.863e-07, 0.5, -1.863e-07, 0.6568, 0.04167, 0.6571, 0.7489, 0.4898, 0.75, 0.49, 0.6879, 0.4818, 0.87, 0.4578, 0.9197, 0.4197, 0.9578, 0.37, 0.9818, 0.3121, 0.99, 0.25, 0.9818, 0.1879, 0.9578, 0.13, 0.9197, 0.08029, 0.87, 0.04215, 0.8121, 0.01818, 0.75, 0.01, 0.7511, 0.01015, 1.0, 0.5, 0.9992, 0.5, 0.9992, 0.6567, 1.0, 0.6567, 0.5008, 0.5, 0.5, 0.5, 0.5, 0.6567, 0.5008, 0.6567, 0.5, 0.5, 0.4583, 0.5, 0.4583, 0.6567, 0.5, 0.6567, 0.4583, 0.5, 0.4167, 0.5, 0.4167, 0.6567, 0.4583, 0.6567, 0.4167, 0.5, 0.375, 0.5, 0.375, 0.6567, 0.4167, 0.6567, 0.375, 0.5, 0.3333, 0.5, 0.3333, 0.6567, 0.375, 0.6567, 0.3333, 0.5, 0.2917, 0.5, 0.2917, 0.6567, 0.3333, 0.6567, 0.2917, 0.5, 0.25, 0.5, 0.25, 0.6572, 0.2917, 0.6567, 0.25, 0.5, 0.2083, 0.5, 0.2083, 0.6574, 0.25, 0.6572, 0.2083, 0.5, 0.1667, 0.5, 0.1667, 0.6575, 0.2083, 0.6574, 0.1667, 0.6575, 0.1667, 0.5, 0.125, 0.5, 0.125, 0.6574, 0.125, 0.5, 0.08333, 0.5, 0.08333, 0.657, 0.125, 0.6574, 0.08333, 0.5, 0.04167, 0.5, 0.04167, 0.6567, 0.08333, 0.657, 0.04167, 0.5, -1.863e-07, 0.5, -1.863e-07, 0.6567, 0.04167, 0.6567, 0.7489, 0.4898, 0.75, 0.49, 0.6879, 0.4818, 0.87, 0.4578, 0.9197, 0.4197, 0.9578, 0.37, 0.9818, 0.3121, 0.99, 0.25, 0.9818, 0.1879, 0.9578, 0.13, 0.9197, 0.08029, 0.87, 0.04215, 0.8121, 0.01818, 0.75, 0.01, 0.7511, 0.01015, 0.625, 0.5049, 0.625, 0.5438, 0.625, 0.5438, 0.625, 0.5056, 0.625, 0.5438, 0.625, 0.5953, 0.625, 0.5943, 0.625, 0.5438, 0.6365, 0.5065, 0.6365, 0.5445, 0.625, 0.5438, 0.625, 0.5049, 0.6365, 0.5445, 0.6365, 0.5949, 0.625, 0.5953, 0.625, 0.5438, 0.6365, 0.5065, 0.75, 0.5065, 0.75, 0.5445, 0.6365, 0.5445, 0.6365, 0.5445, 0.75, 0.5445, 0.75, 0.5949, 0.6365, 0.5949, 0.625, 0.6567, 0.625, 0.5973, 0.625, 0.5981, 0.625, 0.6529, 0.625, 0.5928, 0.625, 0.5456, 0.625, 0.5461, 0.625, 0.592, 0.625, 0.6567, 0.625, 0.6529, 0.625, 0.6572, 0.625, 0.6595, 0.625, 0.6529, 0.625, 0.5981, 0.625, 0.5943, 0.625, 0.6572, 0.625, 0.5981, 0.625, 0.5973, 0.625, 0.5951, 0.625, 0.5943, 0.625, 0.5067, 0.625, 0.5411, 0.625, 0.5433, 0.625, 0.5425, 0.625, 0.5043, 0.625, 0.5087, 0.625, 0.5067, 0.625, 0.5043, 0.625, 0.5056, 0.625, 0.5407, 0.625, 0.5087, 0.625, 0.5056, 0.625, 0.5438, 0.625, 0.5411, 0.625, 0.5407, 0.625, 0.5438, 0.625, 0.5433, 0.625, 0.5973, 0.625, 0.6567, 0.625, 0.6595, 0.625, 0.6579, 0.625, 0.5969, 0.625, 0.5951, 0.625, 0.592, 0.625, 0.5461, 0.625, 0.5438, 0.625, 0.5943, 0.625, 0.5928, 0.625, 0.592, 0.625, 0.5943, 0.625, 0.5951, 0.625, 0.5461, 0.625, 0.5456, 0.625, 0.5433, 0.625, 0.5438, 0.75, 0.6641, 0.6344, 0.6641, 0.636, 0.6641, 0.75, 0.6641, 0.625, 0.4902, 0.625, 0.375, 0.625, 0.375, 0.625, 0.4889, 0.75, 0.6641, 0.6344, 0.6641, 0.6344, 0.6641, 0.75, 0.6641, 0.625, 0.4889, 0.625, 0.4902, 0.625, 0.4902, 0.625, 0.4889, 0.6344, 0.6641, 0.636, 0.6641, 0.636, 0.6641, 0.6344, 0.6641, 0.636, 0.6641, 0.75, 0.6641, 0.75, 0.6641, 0.636, 0.6641, 0.375, 0.5945, 0.6129, 0.5945, 0.6129, 0.5945, 0.375, 0.5945, 0.375, 0.5985, 0.6124, 0.5986, 0.6041, 0.6606, 0.375, 0.6627, 0.625, 0.5928, 0.625, 0.5951, 0.625, 0.5929, 0.625, 0.544, 0.625, 0.5433, 0.625, 0.5456, 0.375, 0.5945, 0.6129, 0.5945, 0.6126, 0.5967, 0.6124, 0.5986, 0.375, 0.5985, 0.625, 0.5929, 0.625, 0.5951, 0.625, 0.5951, 0.625, 0.5929, 0.625, 0.5951, 0.625, 0.5969, 0.625, 0.5969, 0.625, 0.5951, 0.6124, 0.5986, 0.375, 0.5985, 0.375, 0.5985, 0.6124, 0.5986, 0.375, 0.5985, 0.375, 0.5945, 0.375, 0.5945, 0.375, 0.5985, 0.375, 0.6627, 0.6041, 0.6606, 0.6039, 0.6622, 0.375, 0.6641, 0.6039, 0.6622, 0.375, 0.6641, 0.375, 0.6641, 0.6039, 0.6622, 0.375, 0.6641, 0.375, 0.6627, 0.375, 0.6627, 0.375, 0.6641, 0.375, 0.6627, 0.6041, 0.6606, 0.6041, 0.6606, 0.375, 0.6627, 0.625, 0.6579, 0.625, 0.6595, 0.625, 0.6595, 0.625, 0.6579, 0.5009, 0.5432, 0.6198, 0.5431, 0.6197, 0.544, 0.6196, 0.5447, 0.4998, 0.5447, 0.5009, 0.5432, 0.6198, 0.5431, 0.6198, 0.5431, 0.5009, 0.5432, 0.4998, 0.5447, 0.6196, 0.5447, 0.6129, 0.5945, 0.375, 0.5945, 0.375, 0.5623, 0.3756, 0.5623, 0.4089, 0.5615, 0.4399, 0.5591, 0.4665, 0.5554, 0.4869, 0.5505, 0.625, 0.5425, 0.625, 0.5433, 0.625, 0.5433, 0.625, 0.5425, 0.2917, 0.6581, 0.2811, 0.658, 0.2811, 0.658, 0.2917, 0.6581, 0.625, 0.5433, 0.625, 0.544, 0.625, 0.544, 0.625, 0.5433, 0.6196, 0.5447, 0.4998, 0.5447, 0.4998, 0.5447, 0.6196, 0.5447, 0.4276, 0.7593, 0.4276, 0.875, 0.6032, 0.875, 0.6032, 0.7593, 0.4276, 0.7593, 0.6032, 0.7593, 0.6032, 0.875, 0.4276, 0.875, 0.375, 0.875, 0.375, 0.875, 0.375, 0.875, 0.375, 0.875, 0.375, 0.875, 0.375, 0.7593, 0.375, 0.7593, 0.375, 0.875, 0.6032, 0.7593, 0.6032, 0.875, 0.6032, 0.875, 0.6032, 0.7593, 0.4276, 0.7593, 0.6032, 0.7593, 0.6032, 0.7593, 0.4276, 0.7593, 0.375, 0.7593, 0.4276, 0.7593, 0.4276, 0.7593, 0.375, 0.7593, 0.6032, 0.875, 0.4276, 0.875, 0.4276, 0.875, 0.6032, 0.875, 0.375, 0.7593, 0.4276, 0.7593, 0.4276, 0.875, 0.375, 0.875, 0.375, 0.7593, 0.375, 0.875, 0.4276, 0.875, 0.4276, 0.7593, 0.4276, 0.875, 0.375, 0.875, 0.375, 0.875, 0.4276, 0.875, 0.4276, 0.875, 0.4276, 0.875, 0.4276, 0.875, 0.4276, 0.875, 0.375, 0.875, 0.4276, 0.875, 0.4276, 0.875, 0.375, 0.875, 0.4276, 0.875, 0.375, 0.875, 0.375, 0.875, 0.4276, 0.875, 0.375, 0.8314, 0.375, 0.875, 0.6032, 0.875, 0.6032, 0.8314, 0.375, 0.8314, 0.6032, 0.8314, 0.6032, 0.875, 0.375, 0.875, 0.6032, 0.875, 0.375, 0.875, 0.375, 0.875, 0.6032, 0.875, 0.375, 0.8314, 0.375, 0.7593, 0.375, 0.7593, 0.375, 0.8314, 0.6032, 0.8314, 0.6032, 0.875, 0.6032, 0.875, 0.6032, 0.8314, 0.375, 0.7593, 0.6032, 0.7593, 0.6032, 0.7593, 0.375, 0.7593, 0.375, 0.8066, 0.3751, 0.8047, 0.3754, 0.8027, 0.3759, 0.8008, 0.3765, 0.7988, 0.3774, 0.7969, 0.3784, 0.795, 0.3796, 0.7931, 0.381, 0.7913, 0.3826, 0.7894, 0.3844, 0.7876, 0.3863, 0.7858, 0.3884, 0.7841, 0.3907, 0.7824, 0.3931, 0.7807, 0.3957, 0.7791, 0.3985, 0.7775, 0.4014, 0.776, 0.4044, 0.7746, 0.4076, 0.7732, 0.4109, 0.7718, 0.4144, 0.7705, 0.4179, 0.7693, 0.4216, 0.7681, 0.4254, 0.767, 0.4293, 0.766, 0.4333, 0.765, 0.4374, 0.7641, 0.4416, 0.7633, 0.4458, 0.7625, 0.4501, 0.7619, 0.4545, 0.7613, 0.4589, 0.7607, 0.4634, 0.7603, 0.4679, 0.7599, 0.4725, 0.7596, 0.4771, 0.7594, 0.4817, 0.7593, 0.4863, 0.7593, 0.4919, 0.7593, 0.4965, 0.7593, 0.5011, 0.7594, 0.5057, 0.7596, 0.5102, 0.7599, 0.5148, 0.7603, 0.5192, 0.7607, 0.5237, 0.7613, 0.528, 0.7619, 0.5324, 0.7625, 0.5366, 0.7633, 0.5408, 0.7641, 0.5449, 0.765, 0.5489, 0.766, 0.5528, 0.767, 0.5566, 0.7681, 0.5603, 0.7693, 0.5638, 0.7705, 0.5673, 0.7718, 0.5706, 0.7732, 0.5738, 0.7746, 0.5768, 0.776, 0.5797, 0.7775, 0.5825, 0.7791, 0.5851, 0.7807, 0.5875, 0.7824, 0.5898, 0.7841, 0.5919, 0.7858, 0.5938, 0.7876, 0.5956, 0.7894, 0.5972, 0.7913, 0.5986, 0.7931, 0.5998, 0.795, 0.6008, 0.7969, 0.6017, 0.7988, 0.6023, 0.8008, 0.6028, 0.8027, 0.6031, 0.8047, 0.6032, 0.8066, 0.6032, 0.8277, 0.6031, 0.8296, 0.6028, 0.8316, 0.6023, 0.8335, 0.6017, 0.8355, 0.6008, 0.8374, 0.5998, 0.8393, 0.5986, 0.8412, 0.5972, 0.843, 0.5956, 0.8449, 0.5938, 0.8467, 0.5919, 0.8485, 0.5898, 0.8502, 0.5875, 0.8519, 0.5851, 0.8536, 0.5825, 0.8552, 0.5797, 0.8567, 0.5768, 0.8583, 0.5738, 0.8597, 0.5706, 0.8611, 0.5673, 0.8625, 0.5638, 0.8638, 0.5603, 0.865, 0.5566, 0.8662, 0.5528, 0.8673, 0.5489, 0.8683, 0.5449, 0.8693, 0.5408, 0.8702, 0.5366, 0.871, 0.5324, 0.8718, 0.528, 0.8724, 0.5237, 0.873, 0.5192, 0.8736, 0.5148, 0.874, 0.5102, 0.8744, 0.5057, 0.8746, 0.5011, 0.8748, 0.4965, 0.875, 0.4919, 0.875, 0.4863, 0.875, 0.4817, 0.875, 0.4771, 0.8748, 0.4725, 0.8746, 0.4679, 0.8744, 0.4634, 0.874, 0.4589, 0.8736, 0.4545, 0.873, 0.4501, 0.8724, 0.4458, 0.8718, 0.4416, 0.871, 0.4374, 0.8702, 0.4333, 0.8693, 0.4293, 0.8683, 0.4254, 0.8673, 0.4216, 0.8662, 0.4179, 0.865, 0.4144, 0.8638, 0.4109, 0.8625, 0.4076, 0.8611, 0.4044, 0.8597, 0.4014, 0.8583, 0.3985, 0.8567, 0.3957, 0.8552, 0.3931, 0.8536, 0.3907, 0.8519, 0.3884, 0.8502, 0.3863, 0.8485, 0.3844, 0.8467, 0.3826, 0.8449, 0.381, 0.843, 0.3796, 0.8412, 0.3784, 0.8393, 0.3774, 0.8374, 0.3765, 0.8355, 0.3759, 0.8335, 0.3754, 0.8316, 0.3751, 0.8296, 0.375, 0.8277, 0.375, 0.8066, 0.375, 0.8277, 0.3751, 0.8296, 0.3754, 0.8316, 0.3759, 0.8335, 0.3765, 0.8355, 0.3774, 0.8374, 0.3784, 0.8393, 0.3796, 0.8412, 0.381, 0.843, 0.3826, 0.8449, 0.3844, 0.8467, 0.3863, 0.8485, 0.3884, 0.8502, 0.3907, 0.8519, 0.3931, 0.8536, 0.3957, 0.8552, 0.3985, 0.8567, 0.4014, 0.8583, 0.4044, 0.8597, 0.4076, 0.8611, 0.4109, 0.8625, 0.4144, 0.8638, 0.4179, 0.865, 0.4216, 0.8662, 0.4254, 0.8673, 0.4293, 0.8683, 0.4333, 0.8693, 0.4374, 0.8702, 0.4416, 0.871, 0.4458, 0.8718, 0.4501, 0.8724, 0.4545, 0.873, 0.4589, 0.8736, 0.4634, 0.874, 0.4679, 0.8744, 0.4725, 0.8746, 0.4771, 0.8748, 0.4817, 0.875, 0.4863, 0.875, 0.4919, 0.875, 0.4965, 0.875, 0.5011, 0.8748, 0.5057, 0.8746, 0.5102, 0.8744, 0.5148, 0.874, 0.5192, 0.8736, 0.5237, 0.873, 0.528, 0.8724, 0.5324, 0.8718, 0.5366, 0.871, 0.5408, 0.8702, 0.5449, 0.8693, 0.5489, 0.8683, 0.5528, 0.8673, 0.5566, 0.8662, 0.5603, 0.865, 0.5638, 0.8638, 0.5673, 0.8625, 0.5706, 0.8611, 0.5738, 0.8597, 0.5768, 0.8583, 0.5797, 0.8567, 0.5825, 0.8552, 0.5851, 0.8536, 0.5875, 0.8519, 0.5898, 0.8502, 0.5919, 0.8485, 0.5938, 0.8467, 0.5956, 0.8449, 0.5972, 0.843, 0.5986, 0.8412, 0.5998, 0.8393, 0.6008, 0.8374, 0.6017, 0.8355, 0.6023, 0.8335, 0.6028, 0.8316, 0.6031, 0.8296, 0.6032, 0.8277, 0.6032, 0.8066, 0.6031, 0.8047, 0.6028, 0.8027, 0.6023, 0.8008, 0.6017, 0.7988, 0.6008, 0.7969, 0.5998, 0.795, 0.5986, 0.7931, 0.5972, 0.7913, 0.5956, 0.7894, 0.5938, 0.7876, 0.5919, 0.7858, 0.5898, 0.7841, 0.5875, 0.7824, 0.5851, 0.7807, 0.5825, 0.7791, 0.5797, 0.7775, 0.5768, 0.776, 0.5738, 0.7746, 0.5706, 0.7732, 0.5673, 0.7718, 0.5638, 0.7705, 0.5603, 0.7693, 0.5566, 0.7681, 0.5528, 0.767, 0.5489, 0.766, 0.5449, 0.765, 0.5408, 0.7641, 0.5366, 0.7633, 0.5324, 0.7625, 0.528, 0.7619, 0.5237, 0.7613, 0.5192, 0.7607, 0.5148, 0.7603, 0.5102, 0.7599, 0.5057, 0.7596, 0.5011, 0.7594, 0.4965, 0.7593, 0.4919, 0.7593, 0.4863, 0.7593, 0.4817, 0.7593, 0.4771, 0.7594, 0.4725, 0.7596, 0.4679, 0.7599, 0.4634, 0.7603, 0.4589, 0.7607, 0.4545, 0.7613, 0.4501, 0.7619, 0.4458, 0.7625, 0.4416, 0.7633, 0.4374, 0.7641, 0.4333, 0.765, 0.4293, 0.766, 0.4254, 0.767, 0.4216, 0.7681, 0.4179, 0.7693, 0.4144, 0.7705, 0.4109, 0.7718, 0.4076, 0.7732, 0.4044, 0.7746, 0.4014, 0.776, 0.3985, 0.7775, 0.3957, 0.7791, 0.3931, 0.7807, 0.3907, 0.7824, 0.3884, 0.7841, 0.3863, 0.7858, 0.3844, 0.7876, 0.3826, 0.7894, 0.381, 0.7913, 0.3796, 0.7931, 0.3784, 0.795, 0.3774, 0.7969, 0.3765, 0.7988, 0.3759, 0.8008, 0.3754, 0.8027, 0.3751, 0.8047, 0.4679, 0.8744, 0.4634, 0.874, 0.4634, 0.874, 0.4679, 0.8744, 0.5986, 0.7931, 0.5998, 0.795, 0.5998, 0.795, 0.5986, 0.7931, 0.4076, 0.7732, 0.4109, 0.7718, 0.4109, 0.7718, 0.4076, 0.7732, 0.4634, 0.874, 0.4589, 0.8736, 0.4589, 0.8736, 0.4634, 0.874, 0.5998, 0.795, 0.6008, 0.7969, 0.6008, 0.7969, 0.5998, 0.795, 0.4109, 0.7718, 0.4144, 0.7705, 0.4144, 0.7705, 0.4109, 0.7718, 0.4589, 0.8736, 0.4545, 0.873, 0.4545, 0.873, 0.4589, 0.8736, 0.6008, 0.7969, 0.6017, 0.7988, 0.6017, 0.7988, 0.6008, 0.7969, 0.4144, 0.7705, 0.4179, 0.7693, 0.4179, 0.7693, 0.4144, 0.7705, 0.4545, 0.873, 0.4501, 0.8724, 0.4501, 0.8724, 0.4545, 0.873, 0.6017, 0.7988, 0.6023, 0.8008, 0.6023, 0.8008, 0.6017, 0.7988, 0.4179, 0.7693, 0.4216, 0.7681, 0.4216, 0.7681, 0.4179, 0.7693, 0.4501, 0.8724, 0.4458, 0.8718, 0.4458, 0.8718, 0.4501, 0.8724, 0.6023, 0.8008, 0.6028, 0.8027, 0.6028, 0.8027, 0.6023, 0.8008, 0.4216, 0.7681, 0.4254, 0.767, 0.4254, 0.767, 0.4216, 0.7681, 0.4458, 0.8718, 0.4416, 0.871, 0.4416, 0.871, 0.4458, 0.8718, 0.6028, 0.8027, 0.6031, 0.8047, 0.6031, 0.8047, 0.6028, 0.8027, 0.4254, 0.767, 0.4293, 0.766, 0.4293, 0.766, 0.4254, 0.767, 0.4416, 0.871, 0.4374, 0.8702, 0.4374, 0.8702, 0.4416, 0.871, 0.6031, 0.8047, 0.6032, 0.8066, 0.6032, 0.8066, 0.6031, 0.8047, 0.4293, 0.766, 0.4333, 0.765, 0.4333, 0.765, 0.4293, 0.766, 0.4374, 0.8702, 0.4333, 0.8693, 0.4333, 0.8693, 0.4374, 0.8702, 0.6032, 0.8066, 0.6032, 0.8277, 0.6032, 0.8277, 0.6032, 0.8066, 0.4333, 0.765, 0.4374, 0.7641, 0.4374, 0.7641, 0.4333, 0.765, 0.4333, 0.8693, 0.4293, 0.8683, 0.4293, 0.8683, 0.4333, 0.8693, 0.6032, 0.8277, 0.6031, 0.8296, 0.6031, 0.8296, 0.6032, 0.8277, 0.4374, 0.7641, 0.4416, 0.7633, 0.4416, 0.7633, 0.4374, 0.7641, 0.4293, 0.8683, 0.4254, 0.8673, 0.4254, 0.8673, 0.4293, 0.8683, 0.6031, 0.8296, 0.6028, 0.8316, 0.6028, 0.8316, 0.6031, 0.8296, 0.4416, 0.7633, 0.4458, 0.7625, 0.4458, 0.7625, 0.4416, 0.7633, 0.4254, 0.8673, 0.4216, 0.8662, 0.4216, 0.8662, 0.4254, 0.8673, 0.6028, 0.8316, 0.6023, 0.8335, 0.6023, 0.8335, 0.6028, 0.8316, 0.4458, 0.7625, 0.4501, 0.7619, 0.4501, 0.7619, 0.4458, 0.7625, 0.4216, 0.8662, 0.4179, 0.865, 0.4179, 0.865, 0.4216, 0.8662, 0.6023, 0.8335, 0.6017, 0.8355, 0.6017, 0.8355, 0.6023, 0.8335, 0.4501, 0.7619, 0.4545, 0.7613, 0.4545, 0.7613, 0.4501, 0.7619, 0.4179, 0.865, 0.4144, 0.8638, 0.4144, 0.8638, 0.4179, 0.865, 0.6017, 0.8355, 0.6008, 0.8374, 0.6008, 0.8374, 0.6017, 0.8355, 0.4545, 0.7613, 0.4589, 0.7607, 0.4589, 0.7607, 0.4545, 0.7613, 0.4144, 0.8638, 0.4109, 0.8625, 0.4109, 0.8625, 0.4144, 0.8638, 0.6008, 0.8374, 0.5998, 0.8393, 0.5998, 0.8393, 0.6008, 0.8374, 0.4589, 0.7607, 0.4634, 0.7603, 0.4634, 0.7603, 0.4589, 0.7607, 0.4109, 0.8625, 0.4076, 0.8611, 0.4076, 0.8611, 0.4109, 0.8625, 0.5998, 0.8393, 0.5986, 0.8412, 0.5986, 0.8412, 0.5998, 0.8393, 0.4634, 0.7603, 0.4679, 0.7599, 0.4679, 0.7599, 0.4634, 0.7603, 0.4076, 0.8611, 0.4044, 0.8597, 0.4044, 0.8597, 0.4076, 0.8611, 0.5986, 0.8412, 0.5972, 0.843, 0.5972, 0.843, 0.5986, 0.8412, 0.4679, 0.7599, 0.4725, 0.7596, 0.4725, 0.7596, 0.4679, 0.7599, 0.4044, 0.8597, 0.4014, 0.8583, 0.4014, 0.8583, 0.4044, 0.8597, 0.5972, 0.843, 0.5956, 0.8449, 0.5956, 0.8449, 0.5972, 0.843, 0.4725, 0.7596, 0.4771, 0.7594, 0.4771, 0.7594, 0.4725, 0.7596, 0.4014, 0.8583, 0.3985, 0.8567, 0.3985, 0.8567, 0.4014, 0.8583, 0.5956, 0.8449, 0.5938, 0.8467, 0.5938, 0.8467, 0.5956, 0.8449, 0.4771, 0.7594, 0.4817, 0.7593, 0.4817, 0.7593, 0.4771, 0.7594, 0.3985, 0.8567, 0.3957, 0.8552, 0.3957, 0.8552, 0.3985, 0.8567, 0.5938, 0.8467, 0.5919, 0.8485, 0.5919, 0.8485, 0.5938, 0.8467, 0.4817, 0.7593, 0.4863, 0.7593, 0.4863, 0.7593, 0.4817, 0.7593, 0.3957, 0.8552, 0.3931, 0.8536, 0.3931, 0.8536, 0.3957, 0.8552, 0.5919, 0.8485, 0.5898, 0.8502, 0.5898, 0.8502, 0.5919, 0.8485, 0.4863, 0.7593, 0.4919, 0.7593, 0.4919, 0.7593, 0.4863, 0.7593, 0.3931, 0.8536, 0.3907, 0.8519, 0.3907, 0.8519, 0.3931, 0.8536, 0.5898, 0.8502, 0.5875, 0.8519, 0.5875, 0.8519, 0.5898, 0.8502, 0.4919, 0.7593, 0.4965, 0.7593, 0.4965, 0.7593, 0.4919, 0.7593, 0.3907, 0.8519, 0.3884, 0.8502, 0.3884, 0.8502, 0.3907, 0.8519, 0.5875, 0.8519, 0.5851, 0.8536, 0.5851, 0.8536, 0.5875, 0.8519, 0.4965, 0.7593, 0.5011, 0.7594, 0.5011, 0.7594, 0.4965, 0.7593, 0.3884, 0.8502, 0.3863, 0.8485, 0.3863, 0.8485, 0.3884, 0.8502, 0.5851, 0.8536, 0.5825, 0.8552, 0.5825, 0.8552, 0.5851, 0.8536, 0.5011, 0.7594, 0.5057, 0.7596, 0.5057, 0.7596, 0.5011, 0.7594, 0.3863, 0.8485, 0.3844, 0.8467, 0.3844, 0.8467, 0.3863, 0.8485, 0.5825, 0.8552, 0.5797, 0.8567, 0.5797, 0.8567, 0.5825, 0.8552, 0.5057, 0.7596, 0.5102, 0.7599, 0.5102, 0.7599, 0.5057, 0.7596, 0.3844, 0.8467, 0.3826, 0.8449, 0.3826, 0.8449, 0.3844, 0.8467, 0.5797, 0.8567, 0.5768, 0.8583, 0.5768, 0.8583, 0.5797, 0.8567, 0.5102, 0.7599, 0.5148, 0.7603, 0.5148, 0.7603, 0.5102, 0.7599, 0.3826, 0.8449, 0.381, 0.843, 0.381, 0.843, 0.3826, 0.8449, 0.5768, 0.8583, 0.5738, 0.8597, 0.5738, 0.8597, 0.5768, 0.8583, 0.5148, 0.7603, 0.5192, 0.7607, 0.5192, 0.7607, 0.5148, 0.7603, 0.381, 0.843, 0.3796, 0.8412, 0.3796, 0.8412, 0.381, 0.843, 0.5738, 0.8597, 0.5706, 0.8611, 0.5706, 0.8611, 0.5738, 0.8597, 0.5192, 0.7607, 0.5237, 0.7613, 0.5237, 0.7613, 0.5192, 0.7607, 0.3796, 0.8412, 0.3784, 0.8393, 0.3784, 0.8393, 0.3796, 0.8412, 0.5706, 0.8611, 0.5673, 0.8625, 0.5673, 0.8625, 0.5706, 0.8611, 0.5237, 0.7613, 0.528, 0.7619, 0.528, 0.7619, 0.5237, 0.7613, 0.3784, 0.8393, 0.3774, 0.8374, 0.3774, 0.8374, 0.3784, 0.8393, 0.5673, 0.8625, 0.5638, 0.8638, 0.5638, 0.8638, 0.5673, 0.8625, 0.528, 0.7619, 0.5324, 0.7625, 0.5324, 0.7625, 0.528, 0.7619, 0.3774, 0.8374, 0.3765, 0.8355, 0.3765, 0.8355, 0.3774, 0.8374, 0.5638, 0.8638, 0.5603, 0.865, 0.5603, 0.865, 0.5638, 0.8638, 0.5324, 0.7625, 0.5366, 0.7633, 0.5366, 0.7633, 0.5324, 0.7625, 0.3765, 0.8355, 0.3759, 0.8335, 0.3759, 0.8335, 0.3765, 0.8355, 0.5603, 0.865, 0.5566, 0.8662, 0.5566, 0.8662, 0.5603, 0.865, 0.5366, 0.7633, 0.5408, 0.7641, 0.5408, 0.7641, 0.5366, 0.7633, 0.3759, 0.8335, 0.3754, 0.8316, 0.3754, 0.8316, 0.3759, 0.8335, 0.5566, 0.8662, 0.5528, 0.8673, 0.5528, 0.8673, 0.5566, 0.8662, 0.5408, 0.7641, 0.5449, 0.765, 0.5449, 0.765, 0.5408, 0.7641, 0.3754, 0.8316, 0.3751, 0.8296, 0.3751, 0.8296, 0.3754, 0.8316, 0.375, 0.8277, 0.375, 0.8066, 0.375, 0.8066, 0.375, 0.8277, 0.5528, 0.8673, 0.5489, 0.8683, 0.5489, 0.8683, 0.5528, 0.8673, 0.5449, 0.765, 0.5489, 0.766, 0.5489, 0.766, 0.5449, 0.765, 0.3751, 0.8296, 0.375, 0.8277, 0.375, 0.8277, 0.3751, 0.8296, 0.375, 0.8066, 0.3751, 0.8047, 0.3751, 0.8047, 0.375, 0.8066, 0.5489, 0.8683, 0.5449, 0.8693, 0.5449, 0.8693, 0.5489, 0.8683, 0.5489, 0.766, 0.5528, 0.767, 0.5528, 0.767, 0.5489, 0.766, 0.3751, 0.8047, 0.3754, 0.8027, 0.3754, 0.8027, 0.3751, 0.8047, 0.5449, 0.8693, 0.5408, 0.8702, 0.5408, 0.8702, 0.5449, 0.8693, 0.5528, 0.767, 0.5566, 0.7681, 0.5566, 0.7681, 0.5528, 0.767, 0.3754, 0.8027, 0.3759, 0.8008, 0.3759, 0.8008, 0.3754, 0.8027, 0.5408, 0.8702, 0.5366, 0.871, 0.5366, 0.871, 0.5408, 0.8702, 0.5566, 0.7681, 0.5603, 0.7693, 0.5603, 0.7693, 0.5566, 0.7681, 0.3759, 0.8008, 0.3765, 0.7988, 0.3765, 0.7988, 0.3759, 0.8008, 0.5366, 0.871, 0.5324, 0.8718, 0.5324, 0.8718, 0.5366, 0.871, 0.5603, 0.7693, 0.5638, 0.7705, 0.5638, 0.7705, 0.5603, 0.7693, 0.3765, 0.7988, 0.3774, 0.7969, 0.3774, 0.7969, 0.3765, 0.7988, 0.5324, 0.8718, 0.528, 0.8724, 0.528, 0.8724, 0.5324, 0.8718, 0.5638, 0.7705, 0.5673, 0.7718, 0.5673, 0.7718, 0.5638, 0.7705, 0.3774, 0.7969, 0.3784, 0.795, 0.3784, 0.795, 0.3774, 0.7969, 0.528, 0.8724, 0.5237, 0.873, 0.5237, 0.873, 0.528, 0.8724, 0.5673, 0.7718, 0.5706, 0.7732, 0.5706, 0.7732, 0.5673, 0.7718, 0.3784, 0.795, 0.3796, 0.7931, 0.3796, 0.7931, 0.3784, 0.795, 0.5237, 0.873, 0.5192, 0.8736, 0.5192, 0.8736, 0.5237, 0.873, 0.5706, 0.7732, 0.5738, 0.7746, 0.5738, 0.7746, 0.5706, 0.7732, 0.3796, 0.7931, 0.381, 0.7913, 0.381, 0.7913, 0.3796, 0.7931, 0.5192, 0.8736, 0.5148, 0.874, 0.5148, 0.874, 0.5192, 0.8736, 0.5738, 0.7746, 0.5768, 0.776, 0.5768, 0.776, 0.5738, 0.7746, 0.381, 0.7913, 0.3826, 0.7894, 0.3826, 0.7894, 0.381, 0.7913, 0.5148, 0.874, 0.5102, 0.8744, 0.5102, 0.8744, 0.5148, 0.874, 0.5768, 0.776, 0.5797, 0.7775, 0.5797, 0.7775, 0.5768, 0.776, 0.3826, 0.7894, 0.3844, 0.7876, 0.3844, 0.7876, 0.3826, 0.7894, 0.5102, 0.8744, 0.5057, 0.8746, 0.5057, 0.8746, 0.5102, 0.8744, 0.5797, 0.7775, 0.5825, 0.7791, 0.5825, 0.7791, 0.5797, 0.7775, 0.3844, 0.7876, 0.3863, 0.7858, 0.3863, 0.7858, 0.3844, 0.7876, 0.5057, 0.8746, 0.5011, 0.8748, 0.5011, 0.8748, 0.5057, 0.8746, 0.5825, 0.7791, 0.5851, 0.7807, 0.5851, 0.7807, 0.5825, 0.7791, 0.3863, 0.7858, 0.3884, 0.7841, 0.3884, 0.7841, 0.3863, 0.7858, 0.5011, 0.8748, 0.4965, 0.875, 0.4965, 0.875, 0.5011, 0.8748, 0.5851, 0.7807, 0.5875, 0.7824, 0.5875, 0.7824, 0.5851, 0.7807, 0.3884, 0.7841, 0.3907, 0.7824, 0.3907, 0.7824, 0.3884, 0.7841, 0.4965, 0.875, 0.4919, 0.875, 0.4919, 0.875, 0.4965, 0.875, 0.5875, 0.7824, 0.5898, 0.7841, 0.5898, 0.7841, 0.5875, 0.7824, 0.3907, 0.7824, 0.3931, 0.7807, 0.3931, 0.7807, 0.3907, 0.7824, 0.4919, 0.875, 0.4863, 0.875, 0.4863, 0.875, 0.4919, 0.875, 0.5898, 0.7841, 0.5919, 0.7858, 0.5919, 0.7858, 0.5898, 0.7841, 0.3931, 0.7807, 0.3957, 0.7791, 0.3957, 0.7791, 0.3931, 0.7807, 0.4863, 0.875, 0.4817, 0.875, 0.4817, 0.875, 0.4863, 0.875, 0.5919, 0.7858, 0.5938, 0.7876, 0.5938, 0.7876, 0.5919, 0.7858, 0.3957, 0.7791, 0.3985, 0.7775, 0.3985, 0.7775, 0.3957, 0.7791, 0.4817, 0.875, 0.4771, 0.8748, 0.4771, 0.8748, 0.4817, 0.875, 0.5938, 0.7876, 0.5956, 0.7894, 0.5956, 0.7894, 0.5938, 0.7876, 0.3985, 0.7775, 0.4014, 0.776, 0.4014, 0.776, 0.3985, 0.7775, 0.4771, 0.8748, 0.4725, 0.8746, 0.4725, 0.8746, 0.4771, 0.8748, 0.5956, 0.7894, 0.5972, 0.7913, 0.5972, 0.7913, 0.5956, 0.7894, 0.4014, 0.776, 0.4044, 0.7746, 0.4044, 0.7746, 0.4014, 0.776, 0.4725, 0.8746, 0.4679, 0.8744, 0.4679, 0.8744, 0.4725, 0.8746, 0.5972, 0.7913, 0.5986, 0.7931, 0.5986, 0.7931, 0.5972, 0.7913, 0.4044, 0.7746, 0.4076, 0.7732, 0.4076, 0.7732, 0.4044, 0.7746, 0.6032, 0.7593, 0.6032, 0.8314, 0.6032, 0.8314, 0.6032, 0.7593, 0.375, 0.875, 0.375, 0.8314, 0.375, 0.8314, 0.375, 0.875, 0.375, 0.7593, 0.6032, 0.7593, 0.6032, 0.8314, 0.375, 0.8314, 0.375, 0.7593, 0.375, 0.8314, 0.6032, 0.8314, 0.6032, 0.7593, 0.25, 0.75, 0.3657, 0.75, 0.3657, 0.75, 0.25, 0.75, 0.4576, 0.7593, 0.375, 0.7593, 0.375, 0.7593, 0.4576, 0.7593, 0.25, 0.75, 0.3657, 0.75, 0.3657, 0.75, 0.25, 0.75, 0.375, 0.7593, 0.6032, 0.7593, 0.6032, 0.875, 0.375, 0.875, 0.6032, 0.7593, 0.6032, 0.875, 0.6032, 0.875, 0.6032, 0.7593, 0.375, 0.7593, 0.6032, 0.7593, 0.6032, 0.7593, 0.375, 0.7593, 0.25, 0.75, 0.25, 0.75, 0.3657, 0.75, 0.3657, 0.75, 0.25, 0.75, 0.3657, 0.75, 0.3657, 0.75, 0.25, 0.75, 0.3657, 0.75, 0.25, 0.75, 0.25, 0.75, 0.3657, 0.75, 0.25, 0.75, 0.3657, 0.75, 0.3657, 0.75, 0.25, 0.75, 0.3657, 0.75, 0.3657, 0.75, 0.3657, 0.75, 0.3657, 0.75, 0.25, 0.75, 0.25, 0.75, 0.3657, 0.75, 0.3657, 0.75, 0.25, 0.75, 0.3657, 0.75, 0.3657, 0.75, 0.25, 0.75, 0.3657, 0.75, 0.25, 0.75, 0.25, 0.75, 0.3657, 0.75, 0.25, 0.75, 0.3657, 0.75, 0.3657, 0.75, 0.25, 0.75, 0.3657, 0.75, 0.3657, 0.75, 0.3657, 0.75, 0.3657, 0.75, 0.25, 0.75, 0.25, 0.75, 0.3657, 0.75, 0.3657, 0.75, 0.25, 0.75, 0.3657, 0.75, 0.3657, 0.75, 0.25, 0.75, 0.3657, 0.75, 0.25, 0.75, 0.25, 0.75, 0.3657, 0.75, 0.25, 0.75, 0.3657, 0.75, 0.3657, 0.75, 0.25, 0.75, 0.3657, 0.75, 0.3657, 0.75, 0.3657, 0.75, 0.3657, 0.75, 0.4891, 0.4329, 0.4891, 0.4907, 0.6032, 0.4907, 0.6032, 0.4329, 0.4891, 0.4329, 0.6032, 0.4329, 0.6032, 0.4907, 0.4891, 0.4907, 0.4891, 0.4907, 0.375, 0.4907, 0.375, 0.4907, 0.4891, 0.4907, 0.375, 0.4329, 0.375, 0.375, 0.375, 0.375, 0.375, 0.4329, 0.6032, 0.4329, 0.6032, 0.4907, 0.6032, 0.4907, 0.6032, 0.4329, 0.4891, 0.375, 0.6032, 0.375, 0.6032, 0.375, 0.4891, 0.375, 0.6138, 0.5, 0.4331, 0.5, 0.4305, 0.4907, 0.6032, 0.4907, 0.625, 0.5043, 0.4358, 0.5043, 0.4331, 0.5, 0.6138, 0.5, 0.3657, 0.5, 0.25, 0.5, 0.25, 0.5, 0.3657, 0.5, 0.375, 0.375, 0.4305, 0.375, 0.4305, 0.4907, 0.375, 0.4907, 0.4305, 0.375, 0.4305, 0.4907, 0.4305, 0.4907, 0.4305, 0.375, 0.4305, 0.4907, 0.375, 0.4907, 0.375, 0.4907, 0.4305, 0.4907, 0.0, 0.0, 0.0, 0.0, 0.0, 0.0, 0.0, 0.0, 0.4576, 0.7593, 0.375, 0.7593, 0.375, 0.75, 0.6032, 0.75, 0.6032, 0.7593, 0.25, 0.75, 0.3657, 0.75, 0.3657, 0.75, 0.25, 0.75, 0.375, 0.7593, 0.4576, 0.7593, 0.6032, 0.7593, 0.6032, 0.7593, 0.375, 0.7593, 0.375, 0.7593, 0.4576, 0.7593, 0.375, 0.7593, 0.25, 0.75, 0.3657, 0.75, 0.3657, 0.75, 0.25, 0.75, 0.0, 0.0, 0.0, 0.0, 0.0, 0.0, 0.0, 0.0, 0.3657, 0.75, 0.25, 0.75, 0.25, 0.75, 0.3657, 0.75, 0.375, 0.7593, 0.4576, 0.7593, 0.4576, 0.7593, 0.375, 0.7593, 0.375, 0.5985, 0.375, 0.6627, 0.6041, 0.6606, 0.6124, 0.5986, 0.375, 0.5985, 0.6124, 0.5986, 0.6041, 0.6606, 0.375, 0.6627, 0.375, 0.5985, 0.6124, 0.5986, 0.6124, 0.5986, 0.375, 0.5985, 0.6124, 0.5986, 0.6041, 0.6606, 0.6041, 0.6606, 0.6124, 0.5986, 0.6041, 0.6606, 0.375, 0.6627, 0.375, 0.6627, 0.6041, 0.6606, 0.375, 0.6627, 0.375, 0.5985, 0.375, 0.5985, 0.375, 0.6627, 0.375, 0.5985, 0.375, 0.6627, 0.6041, 0.6606, 0.6124, 0.5986, 0.375, 0.5985, 0.6124, 0.5986, 0.6041, 0.6606, 0.375, 0.6627, 0.375, 0.5985, 0.6124, 0.5986, 0.6124, 0.5986, 0.375, 0.5985, 0.6124, 0.5986, 0.6041, 0.6606, 0.6041, 0.6606, 0.6124, 0.5986, 0.6041, 0.6606, 0.375, 0.6627, 0.375, 0.6627, 0.6041, 0.6606, 0.375, 0.6627, 0.375, 0.5985, 0.375, 0.5985, 0.375, 0.6627, 0.6032, 0.375, 0.6032, 0.4329, 0.6032, 0.4329, 0.6032, 0.375, 0.375, 0.4907, 0.375, 0.4329, 0.375, 0.4329, 0.375, 0.4907, 0.4891, 0.375, 0.6032, 0.375, 0.6032, 0.4329, 0.4891, 0.4329, 0.4891, 0.375, 0.4891, 0.4329, 0.6032, 0.4329, 0.6032, 0.375, 0.375, 0.375, 0.375, 0.4329, 0.4891, 0.4329, 0.4891, 0.375, 0.375, 0.375, 0.4891, 0.375, 0.4891, 0.4329, 0.375, 0.4329, 0.375, 0.375, 0.4891, 0.375, 0.4891, 0.375, 0.375, 0.375, 0.6032, 0.4907, 0.4891, 0.4907, 0.4891, 0.4907, 0.6032, 0.4907, 0.375, 0.4329, 0.4891, 0.4329, 0.4891, 0.4907, 0.375, 0.4907, 0.375, 0.4329, 0.375, 0.4907, 0.4891, 0.4907, 0.4891, 0.4329])
me_cube_001.materials.append(mat_body)
me_cube_001.materials.append(mat_blacks)
me_cube_001.materials.append(mat_white_light)
me_cube_001.materials.append(mat_orange_light)
me_cube_001.materials.append(mat_red_light)
me_cube_001.materials.append(mat_windows)
me_cube_001.update()

# ---- objects
ob_cube = bpy.data.objects.new('Cube', me_cube_001)

# ---- transforms, parenting, visibility, modifiers, constraints
ob_cube.location = (0.0, 0.0, 0.0)
ob_cube.scale = (1.201, 1.218, 1.071)
_m = ob_cube.modifiers.new('Mirror', 'MIRROR')
_m = ob_cube.modifiers.new('Mirror.001', 'MIRROR')

# ---- collection membership
col_collection.objects.link(ob_cube)

# ---- scene / render settings (as saved in the file)
scene.frame_start = 1; scene.frame_end = 250; scene.frame_set(1)
scene.render.engine = 'BLENDER_EEVEE_NEXT'
scene.cycles.sampling_pattern = 'TABULATED_SOBOL'
bpy.context.view_layer.update()

# ---- added for rendering (the .blend has no active camera and no usable light): camera, sun
cam_auto = bpy.data.cameras.new('AutoCamera')
cam_auto.lens = 50.0
cam_auto.sensor_width = 36.0
cam_auto.clip_end = 1000.0
ob_auto_camera = bpy.data.objects.new('AutoCamera', cam_auto)
scene.collection.objects.link(ob_auto_camera)
ob_auto_camera.location = (4.02167, -4.68106, 3.82502)
ob_auto_camera.rotation_euler = (1.09748, -7.21219e-08, 0.694738)
scene.camera = ob_auto_camera
light_auto_sun = bpy.data.lights.new('AutoSun', 'SUN')
light_auto_sun.energy = 3.0
light_auto_sun.angle = 0.0523599
ob_auto_sun = bpy.data.objects.new('AutoSun', light_auto_sun)
scene.collection.objects.link(ob_auto_sun)
ob_auto_sun.rotation_euler = (0.872665, 0.174533, 0.523599)
bpy.context.view_layer.update()
